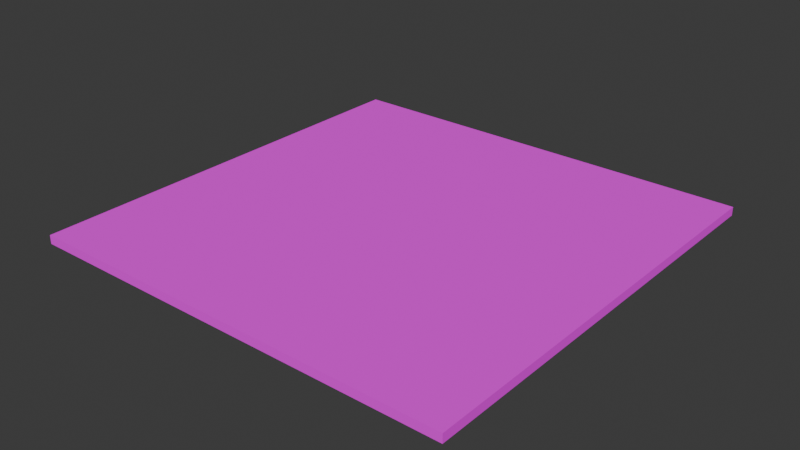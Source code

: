 # Source: city_ground_finishes_01.blend  (saved by Blender 5.2.45; exported with 4.5.12 LTS)
import bpy
from mathutils import Matrix  # noqa: F401  (used for matrix-valued properties, if any)

bpy.ops.wm.read_factory_settings(use_empty=True)
scene = bpy.context.scene
scene.name = 'Scene'

# ---- collections
col_collection = bpy.data.collections.new('Collection'); scene.collection.children.link(col_collection)
col_export_city_ground_finishes_01 = bpy.data.collections.new('export_city_ground_finishes_01'); scene.collection.children.link(col_export_city_ground_finishes_01)

# ---- images (referenced by path relative to the original .blend; pixels are not part of the script)
import os
ASSET_DIR = os.environ.get("B2B_ASSET_DIR", "")  # directory of the original .blend (textures are referenced by path, not embedded)
HERE = os.path.dirname(os.path.abspath(__file__))  # packed textures are extracted next to this script under _unpacked/

def load_image(name, relpath, width, height, colorspace="sRGB"):
    """Load a texture the original file referenced (path relative to the .blend, or extracted next to this script)."""
    p = next((c for c in (os.path.join(HERE, relpath), os.path.join(ASSET_DIR, relpath)) if relpath and os.path.exists(c)), "")
    if p:
        img = bpy.data.images.load(p, check_existing=True)
        img.name = name
    else:  # same state as the original file: an image datablock whose file is absent (Cycles renders it pink)
        img = bpy.data.images.new(name, width, height)
        img.source = "FILE"
        img.filepath = "//" + (relpath or name)
    img.colorspace_settings.name = colorspace
    return img
img_plain_plaza_paving_albedo_png = load_image('plain_plaza_paving_albedo.png', 'plain_plaza_paving_albedo.png', 1024, 1024, 'sRGB')

# ---- materials (node trees are filled in below, after node groups)
mat_plain_plaza_paving = bpy.data.materials.new('plain_plaza_paving')
mat_plain_plaza_paving.use_backface_culling = True

# ---- material node trees
mat_plain_plaza_paving.use_nodes = True; mat_plain_plaza_paving.node_tree.nodes.clear()
_N = mat_plain_plaza_paving.node_tree.nodes; _L = mat_plain_plaza_paving.node_tree.links
n0 = _N.new('ShaderNodeBsdfPrincipled'); n0.name = 'Principled BSDF'; n0.location = (-200, 100)
n0.inputs[2].default_value = 0.88
n0.inputs[10].default_value = 0.005
n1 = _N.new('ShaderNodeOutputMaterial'); n1.name = 'Material Output'; n1.location = (200, 100)
n2 = _N.new('ShaderNodeTexImage'); n2.name = 'CommittedAlbedo'; n2.location = (0, 0)
n2.image = img_plain_plaza_paving_albedo_png
_L.new(n0.outputs[0], n1.inputs[0])
_L.new(n2.outputs[0], n0.inputs[0])
n1.is_active_output = True

# ---- world
world_world = bpy.data.worlds.new('World'); scene.world = world_world
world_world.use_nodes = True; world_world.node_tree.nodes.clear()
_N = world_world.node_tree.nodes; _L = world_world.node_tree.links
n0 = _N.new('ShaderNodeOutputWorld'); n0.name = 'World Output'; n0.location = (200, 100)
n1 = _N.new('ShaderNodeBackground'); n1.name = 'Background'; n1.location = (-200, 100)
n1.inputs[0].default_value = (0.05088, 0.05088, 0.05088, 1.0)
_L.new(n1.outputs[0], n0.inputs[0])
n0.is_active_output = True
world_world.color = (0.05088, 0.05088, 0.05088)
world_world.sun_shadow_jitter_overblur = 0.0

# ---- meshes
me_plainplazaswatch = bpy.data.meshes.new('PlainPlazaSwatch')
me_plainplazaswatch.from_pydata([(-2.0, -2.0, -0.08), (-2.0, -2.0, -8.941e-10), (-2.0, 2.0, -0.08), (-2.0, 2.0, -8.941e-10), (2.0, -2.0, -0.08), (2.0, -2.0, -8.941e-10), (2.0, 2.0, -0.08), (2.0, 2.0, -8.941e-10)], [], [(0, 1, 3, 2), (2, 3, 7, 6), (6, 7, 5, 4), (4, 5, 1, 0), (2, 6, 4, 0), (7, 3, 1, 5)])
_uv = me_plainplazaswatch.uv_layers.new(name='UVMap')
_uv.uv.foreach_set('vector', [0.0, -0.02, 0.0, -2.235e-10, 1.0, -2.235e-10, 1.0, -0.02, 0.0, -0.02, 0.0, -2.235e-10, 1.0, -2.235e-10, 1.0, -0.02, 1.0, -0.02, 1.0, -2.235e-10, 0.0, -2.235e-10, 0.0, -0.02, 1.0, -0.02, 1.0, -2.235e-10, 0.0, -2.235e-10, 0.0, -0.02, 0.0, 1.0, 1.0, 1.0, 1.0, 0.0, 0.0, 0.0, 1.0, 1.0, 0.0, 1.0, 0.0, 0.0, 1.0, 0.0])
me_plainplazaswatch.materials.append(mat_plain_plaza_paving)
me_plainplazaswatch.update()

# ---- objects
ob_citygroundfinishes01 = bpy.data.objects.new('CityGroundFinishes01', None)
ob_citygroundfinishes01_mesh = bpy.data.objects.new('CityGroundFinishes01_Mesh', me_plainplazaswatch)

# ---- transforms, parenting, visibility, modifiers, constraints
ob_citygroundfinishes01.location = (0.0, 0.0, 0.0)
ob_citygroundfinishes01_mesh.parent = ob_citygroundfinishes01
ob_citygroundfinishes01_mesh.location = (0.0, 0.0, 0.0)

# ---- collection membership
col_export_city_ground_finishes_01.objects.link(ob_citygroundfinishes01)
col_export_city_ground_finishes_01.objects.link(ob_citygroundfinishes01_mesh)

# ---- scene / render settings (as saved in the file)
scene.frame_start = 1; scene.frame_end = 250; scene.frame_set(1)
scene.render.engine = 'BLENDER_EEVEE_NEXT'
scene.render.bake_bias = 0.0
scene.render.bake_samples = 0
scene.render.compositor_device = 'GPU'
scene.eevee.use_volume_custom_range = False
scene.eevee.fast_gi_thickness_near = 0.1
scene.eevee.fast_gi_thickness_far = 0.0
scene.eevee.ray_tracing_options.screen_trace_thickness = 0.1
bpy.context.view_layer.update()

# ---- added for rendering (the .blend has no active camera and no usable light): camera, sun
cam_auto = bpy.data.cameras.new('AutoCamera')
cam_auto.lens = 50.0
cam_auto.sensor_width = 36.0
cam_auto.clip_end = 1000.0
ob_auto_camera = bpy.data.objects.new('AutoCamera', cam_auto)
scene.collection.objects.link(ob_auto_camera)
ob_auto_camera.location = (5.23438, -6.28126, 4.14751)
ob_auto_camera.rotation_euler = (1.09748, -7.21219e-08, 0.694738)
scene.camera = ob_auto_camera
light_auto_sun = bpy.data.lights.new('AutoSun', 'SUN')
light_auto_sun.energy = 3.0
light_auto_sun.angle = 0.0523599
ob_auto_sun = bpy.data.objects.new('AutoSun', light_auto_sun)
scene.collection.objects.link(ob_auto_sun)
ob_auto_sun.rotation_euler = (0.872665, 0.174533, 0.523599)
bpy.context.view_layer.update()
